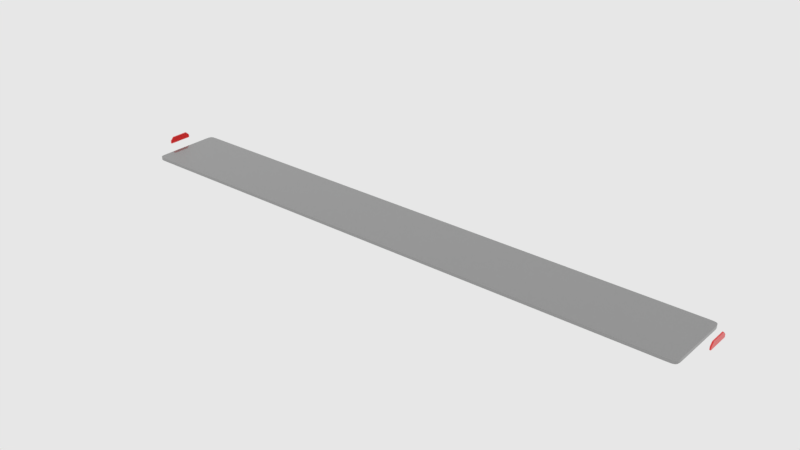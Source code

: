 # Source: f_sm_display.blend  (saved by Blender 2.79.6; exported with 4.5.12 LTS)
import bpy
from mathutils import Matrix  # noqa: F401  (used for matrix-valued properties, if any)

bpy.ops.wm.read_factory_settings(use_empty=True)
scene = bpy.context.scene
scene.name = 'main'

# ---- collections
col_collection_1 = bpy.data.collections.new('Collection 1'); scene.collection.children.link(col_collection_1)

# ---- materials (node trees are filled in below, after node groups)
mat_s_grey = bpy.data.materials.new('s_grey')
mat_s_grey.alpha_threshold = 0.0
mat_s_grey.diffuse_color = (0.281, 0.281, 0.281, 1.0)
mat_s_grey.roughness = 0.5
mat_s_grey.line_color = (0.0, 0.0, 0.0, 1.0)
mat_s_plastic = bpy.data.materials.new('s_Plastic')
mat_s_plastic.alpha_threshold = 0.0
mat_s_plastic.diffuse_color = (0.8, 0.0, 0.0, 1.0)
mat_s_plastic.roughness = 0.5

# ---- node groups
ng_auto_smooth = bpy.data.node_groups.new('Auto Smooth', 'GeometryNodeTree')
_s = ng_auto_smooth.interface.new_socket(name='Geometry', in_out='OUTPUT', socket_type='NodeSocketGeometry')
_s = ng_auto_smooth.interface.new_socket(name='Geometry', in_out='INPUT', socket_type='NodeSocketGeometry')
_s = ng_auto_smooth.interface.new_socket(name='Angle', in_out='INPUT', socket_type='NodeSocketFloat')
_s.subtype = 'ANGLE'
_s.min_value = 0.0
_s.max_value = 3.142
ng_auto_smooth.is_modifier = True
_N = ng_auto_smooth.nodes; _L = ng_auto_smooth.links
n0 = _N.new('NodeGroupOutput'); n0.name = 'Group Output'; n0.location = (480, -100)
n1 = _N.new('NodeGroupInput'); n1.name = 'Group Input'; n1.location = (-420, -300)
n2 = _N.new('NodeGroupInput'); n2.name = 'Group Input.001'; n2.location = (-60, -100)
n3 = _N.new('GeometryNodeSetShadeSmooth'); n3.name = 'Set Shade Smooth'; n3.location = (120, -100)
n3.domain = 'EDGE'
n4 = _N.new('GeometryNodeSetShadeSmooth'); n4.name = 'Set Shade Smooth.001'; n4.location = (300, -100)
n5 = _N.new('GeometryNodeInputMeshEdgeAngle'); n5.name = 'Edge Angle'; n5.location = (-420, -220)
n6 = _N.new('GeometryNodeInputEdgeSmooth'); n6.name = 'Is Edge Smooth'; n6.location = (-60, -160)
n7 = _N.new('GeometryNodeInputShadeSmooth'); n7.name = 'Is Face Smooth'; n7.location = (-240, -340)
n8 = _N.new('FunctionNodeBooleanMath'); n8.name = 'Boolean Math'; n8.location = (-60, -220)
n9 = _N.new('FunctionNodeCompare'); n9.name = 'Compare'; n9.location = (-240, -180)
n9.operation = 'LESS_EQUAL'
_L.new(n5.outputs[0], n9.inputs[0])
_L.new(n4.outputs[0], n0.inputs[0])
_L.new(n1.outputs[1], n9.inputs[1])
_L.new(n9.outputs[0], n8.inputs[0])
_L.new(n7.outputs[0], n8.inputs[1])
_L.new(n2.outputs[0], n3.inputs[0])
_L.new(n6.outputs[0], n3.inputs[1])
_L.new(n3.outputs[0], n4.inputs[0])
_L.new(n8.outputs[0], n3.inputs[2])
n0.is_active_output = True

# ---- material node trees
mat_s_grey.use_nodes = True; mat_s_grey.node_tree.nodes.clear()
_N = mat_s_grey.node_tree.nodes; _L = mat_s_grey.node_tree.links
n0 = _N.new('ShaderNodeBsdfAnisotropic'); n0.name = 'Glossy BSDF.002'; n0.location = (-161, 364)
n0.width = 200
n0.distribution = 'BECKMANN'
n0.inputs[0].default_value = (0.6001, 0.6001, 0.6001, 1.0)
n0.inputs[1].default_value = 0.5477
n1 = _N.new('ShaderNodeBsdfAnisotropic'); n1.name = 'Glossy BSDF.001'; n1.location = (-119, 200)
n1.width = 200
n1.distribution = 'BECKMANN'
n1.inputs[0].default_value = (1.0, 1.0, 1.0, 1.0)
n1.inputs[1].default_value = 0.07071
n2 = _N.new('ShaderNodeMixShader'); n2.name = 'Mix Shader.001'; n2.location = (486, 328)
n2.width = 150
n3 = _N.new('ShaderNodeOutputMaterial'); n3.name = 'Material Output'; n3.location = (732, 313)
n3.width = 120
n4 = _N.new('ShaderNodeLayerWeight'); n4.name = 'Layer Weight'; n4.location = (219, 483)
n4.width = 150
n5 = _N.new('ShaderNodeMixShader'); n5.name = 'Mix Shader'; n5.location = (220, 371)
n5.width = 150
n5.inputs[0].default_value = 0.3
n6 = _N.new('ShaderNodeBsdfAnisotropic'); n6.name = 'Glossy BSDF'; n6.location = (-569, 366)
n6.width = 200
n6.distribution = 'BECKMANN'
n6.inputs[0].default_value = (0.281, 0.281, 0.281, 1.0)
n6.inputs[1].default_value = 0.8367
n7 = _N.new('ShaderNodeMixShader'); n7.name = 'Mix Shader.002'; n7.location = (-133, 499)
n7.width = 150
n7.inputs[0].default_value = 0.4
n8 = _N.new('ShaderNodeBsdfAnisotropic'); n8.name = 'Glossy BSDF.003'; n8.location = (-567, 518)
n8.width = 200
n8.distribution = 'BECKMANN'
n8.inputs[0].default_value = (0.05532, 0.05532, 0.05532, 1.0)
n8.inputs[1].default_value = 0.3162
_L.new(n1.outputs[0], n2.inputs[2])
_L.new(n5.outputs[0], n2.inputs[1])
_L.new(n2.outputs[0], n3.inputs[0])
_L.new(n4.outputs[0], n2.inputs[0])
_L.new(n0.outputs[0], n5.inputs[2])
_L.new(n6.outputs[0], n7.inputs[2])
_L.new(n7.outputs[0], n5.inputs[1])
_L.new(n8.outputs[0], n7.inputs[1])
n3.is_active_output = True
mat_s_plastic.use_nodes = True; mat_s_plastic.node_tree.nodes.clear()
_N = mat_s_plastic.node_tree.nodes; _L = mat_s_plastic.node_tree.links
n0 = _N.new('ShaderNodeOutputMaterial'); n0.name = 'Material Output'; n0.location = (382, 130)
n1 = _N.new('ShaderNodeBsdfPrincipled'); n1.name = 'Principled BSDF'; n1.location = (-156, -216)
n1.distribution = 'GGX'
n1.subsurface_method = 'BURLEY'
n1.inputs[0].default_value = (0.8, 0.0, 0.0, 1.0)
n1.inputs[2].default_value = 0.09091
n1.inputs[3].default_value = 1.45
n1.inputs[13].default_value = 0.7792
n1.inputs[19].default_value = 0.25
n1.inputs[20].default_value = 0.3547
_L.new(n1.outputs[0], n0.inputs[0])
n0.is_active_output = True

# ---- world
world_world = bpy.data.worlds.new('world'); scene.world = world_world
world_world.color = (0.8, 0.8, 0.8)
world_world.use_sun_shadow = False
world_world.sun_shadow_jitter_overblur = 0.0
world_world.cycles.sampling_method = 'MANUAL'
world_world.cycles.homogeneous_volume = True

# ---- meshes
me_plane_1143 = bpy.data.meshes.new('Plane.1143')
me_plane_1143.from_pydata([(-0.8878, -0.2034, 0.0), (0.8878, -0.2034, 0.0), (-0.8878, 0.2034, 0.0), (0.8878, 0.2034, 0.0), (-0.8608, 0.1764, 0.0), (-0.8608, -0.1764, 0.0), (0.8608, -0.1764, 0.0), (0.8608, 0.1764, 0.0), (0.0, 0.0, 0.0)], [], [(5, 4, 2, 0), (6, 5, 0, 1), (7, 6, 1, 3), (4, 7, 3, 2), (5, 6, 8), (6, 7, 8), (7, 4, 8), (4, 5, 8)])
me_plane_1143.use_remesh_preserve_volume = False
me_plane_1143.use_remesh_preserve_attributes = False
me_plane_1143.use_mirror_vertex_groups = False
me_plane_1143.update()
me_plane_1144 = bpy.data.meshes.new('Plane.1144')
me_plane_1144.from_pydata([(-0.7658, -0.1143, 0.02807), (-0.8091, -0.07107, 0.02807), (-0.7718, -0.1142, 0.02807), (-0.7778, -0.1139, 0.02807), (-0.7837, -0.113, 0.02807), (-0.7895, -0.1113, 0.02807), (-0.7949, -0.1086, 0.02807), (-0.7996, -0.1048, 0.02807), (-0.8033, -0.1001, 0.02807), (-0.806, -0.09478, 0.02807), (-0.8077, -0.089, 0.02807), (-0.8086, -0.08308, 0.02807), (-0.809, -0.07709, 0.02807), (0.8091, -0.07107, 0.02807), (0.7658, -0.1143, 0.02807), (0.809, -0.07707, 0.02807), (0.8086, -0.08306, 0.02807), (0.8077, -0.08899, 0.02807), (0.806, -0.09475, 0.02807), (0.8033, -0.1001, 0.02807), (0.7996, -0.1048, 0.02807), (0.7949, -0.1086, 0.02807), (0.7895, -0.1112, 0.02807), (0.7838, -0.113, 0.02807), (0.7778, -0.1139, 0.02807), (0.7718, -0.1142, 0.02807), (-0.7658, 0.1143, 0.02807), (-0.8091, 0.07108, 0.02807), (-0.7718, 0.1142, 0.02807), (-0.7778, 0.1139, 0.02807), (-0.7837, 0.113, 0.02807), (-0.7895, 0.1113, 0.02807), (-0.7949, 0.1086, 0.02807), (-0.7996, 0.1048, 0.02807), (-0.8033, 0.1001, 0.02807), (-0.806, 0.09478, 0.02807), (-0.8077, 0.089, 0.02807), (-0.8086, 0.08308, 0.02807), (-0.809, 0.07709, 0.02807), (0.7658, 0.1143, 0.02807), (0.8091, 0.07108, 0.02807), (0.7718, 0.1142, 0.02807), (0.7778, 0.1139, 0.02807), (0.7837, 0.113, 0.02807), (0.7895, 0.1113, 0.02807), (0.7949, 0.1086, 0.02807), (0.7996, 0.1048, 0.02807), (0.8033, 0.1001, 0.02807), (0.806, 0.09478, 0.02807), (0.8077, 0.089, 0.02807), (0.8086, 0.08308, 0.02807), (0.809, 0.07709, 0.02807), (-0.7656, -0.09429, -0.02807), (-0.7658, -0.1143, -0.008046), (-0.789, -0.07107, -0.02807), (-0.8091, -0.07107, -0.008046), (-0.7711, -0.09423, -0.02807), (-0.7718, -0.1142, -0.008046), (-0.7757, -0.09395, -0.02807), (-0.7778, -0.1139, -0.008046), (-0.7794, -0.09338, -0.02807), (-0.7837, -0.113, -0.008046), (-0.7821, -0.09255, -0.02807), (-0.7895, -0.1113, -0.008046), (-0.7841, -0.0916, -0.02807), (-0.7949, -0.1086, -0.008046), (-0.7853, -0.09059, -0.02807), (-0.7996, -0.1048, -0.008046), (-0.7864, -0.0893, -0.02807), (-0.8033, -0.1001, -0.008046), (-0.7873, -0.0874, -0.02807), (-0.806, -0.09478, -0.008046), (-0.7881, -0.08461, -0.02807), (-0.8077, -0.089, -0.008046), (-0.7887, -0.08092, -0.02807), (-0.8086, -0.08308, -0.008046), (-0.789, -0.07637, -0.02807), (-0.809, -0.07709, -0.008046), (0.789, -0.07087, -0.02807), (0.8091, -0.07107, -0.008046), (0.7658, -0.09429, -0.02807), (0.7658, -0.1143, -0.008046), (0.789, -0.07635, -0.02807), (0.809, -0.07707, -0.008046), (0.7887, -0.08091, -0.02807), (0.8086, -0.08306, -0.008046), (0.7881, -0.0846, -0.02807), (0.8077, -0.08899, -0.008046), (0.7873, -0.08739, -0.02807), (0.806, -0.09475, -0.008046), (0.7864, -0.0893, -0.02807), (0.8033, -0.1001, -0.008046), (0.7853, -0.09057, -0.02807), (0.7996, -0.1048, -0.008046), (0.7841, -0.0916, -0.02807), (0.7949, -0.1086, -0.008046), (0.7822, -0.09255, -0.02807), (0.7895, -0.1112, -0.008046), (0.7794, -0.09338, -0.02807), (0.7838, -0.113, -0.008046), (0.7757, -0.09395, -0.02807), (0.7778, -0.1139, -0.008046), (0.7711, -0.09423, -0.02807), (0.7718, -0.1142, -0.008046), (-0.7658, 0.09429, -0.02807), (-0.7658, 0.1143, -0.008046), (-0.8091, 0.07108, -0.008046), (-0.789, 0.07087, -0.02807), (-0.7711, 0.09423, -0.02807), (-0.7718, 0.1142, -0.008046), (-0.7757, 0.09395, -0.02807), (-0.7778, 0.1139, -0.008046), (-0.7794, 0.09338, -0.02807), (-0.7837, 0.113, -0.008046), (-0.7821, 0.09256, -0.02807), (-0.7895, 0.1113, -0.008046), (-0.7841, 0.0916, -0.02807), (-0.7949, 0.1086, -0.008046), (-0.7853, 0.09059, -0.02807), (-0.7996, 0.1048, -0.008046), (-0.7864, 0.0893, -0.02807), (-0.8033, 0.1001, -0.008046), (-0.7873, 0.0874, -0.02807), (-0.806, 0.09478, -0.008046), (-0.7881, 0.08461, -0.02807), (-0.8077, 0.089, -0.008046), (-0.7887, 0.08092, -0.02807), (-0.8086, 0.08308, -0.008046), (-0.789, 0.07637, -0.02807), (-0.809, 0.07709, -0.008046), (0.7656, 0.09429, -0.02807), (0.7658, 0.1143, -0.008046), (0.789, 0.07108, -0.02807), (0.8091, 0.07108, -0.008046), (0.7711, 0.09423, -0.02807), (0.7718, 0.1142, -0.008046), (0.7757, 0.09395, -0.02807), (0.7778, 0.1139, -0.008046), (0.7794, 0.09338, -0.02807), (0.7837, 0.113, -0.008046), (0.7821, 0.09255, -0.02807), (0.7895, 0.1113, -0.008046), (0.7841, 0.0916, -0.02807), (0.7949, 0.1086, -0.008046), (0.7853, 0.09059, -0.02807), (0.7996, 0.1048, -0.008046), (0.7864, 0.0893, -0.02807), (0.8033, 0.1001, -0.008046), (0.7873, 0.0874, -0.02807), (0.806, 0.09478, -0.008046), (0.7881, 0.08461, -0.02807), (0.8077, 0.089, -0.008046), (0.7887, 0.08092, -0.02807), (0.8086, 0.08308, -0.008046), (0.789, 0.07637, -0.02807), (0.809, 0.07709, -0.008046), (0.8251, 0.08486, 0.004386), (0.8251, 0.08486, 0.01564), (0.8239, 0.09263, 0.004386), (0.8239, 0.09263, 0.01564), (0.8214, 0.1009, 0.004386), (0.8214, 0.1009, 0.01564), (0.8173, 0.1091, 0.004386), (0.8173, 0.1091, 0.01564), (0.8113, 0.1166, 0.004386), (0.8113, 0.1166, 0.01564), (0.8038, 0.1225, 0.004386), (0.8038, 0.1225, 0.01564), (0.7956, 0.1267, 0.004386), (0.7956, 0.1267, 0.01564), (0.7796, 0.1303, 0.01564), (0.7796, 0.1303, 0.004386), (0.7874, 0.1291, 0.004386), (0.7874, 0.1291, 0.01564), (0.8255, 0.07769, 0.01564), (0.8255, 0.07769, 0.004386), (0.8256, 0.07116, 0.004386), (0.8256, 0.07116, 0.01564), (-0.8256, 0.07116, 0.01564), (-0.8256, 0.07116, 0.004386), (-0.7659, 0.1309, 0.01564), (-0.7659, 0.1309, 0.004386), (-0.7874, 0.1291, 0.004386), (-0.7874, 0.1291, 0.01564), (-0.7956, 0.1267, 0.004386), (-0.7956, 0.1267, 0.01564), (-0.8038, 0.1225, 0.004386), (-0.8038, 0.1225, 0.01564), (-0.8113, 0.1166, 0.004386), (-0.8113, 0.1166, 0.01564), (-0.8173, 0.1091, 0.004386), (-0.8173, 0.1091, 0.01564), (-0.8214, 0.1009, 0.004386), (-0.8214, 0.1009, 0.01564), (-0.8239, 0.09263, 0.004386), (-0.8239, 0.09263, 0.01564), (-0.8255, 0.07769, 0.01564), (-0.8255, 0.07769, 0.004386), (-0.8251, 0.08486, 0.004386), (-0.8251, 0.08486, 0.01564), (0.7659, 0.1309, 0.01564), (0.7659, 0.1309, 0.004386), (0.7724, 0.1308, 0.004386), (0.7724, 0.1308, 0.01564), (-0.7796, 0.1303, 0.01564), (-0.7796, 0.1303, 0.004386), (-0.7724, 0.1308, 0.004386), (-0.7724, 0.1308, 0.01564), (0.7658, -0.1143, 0.01564), (0.7658, -0.1143, 0.004386), (-0.7658, -0.1143, 0.004386), (-0.7658, -0.1143, 0.01564), (-0.7718, -0.1142, 0.01564), (-0.7718, -0.1142, 0.004386), (-0.809, -0.07709, 0.004386), (-0.809, -0.07709, 0.01564), (-0.8091, -0.07107, 0.01564), (-0.8091, -0.07107, 0.004386), (-0.8091, 0.07108, 0.004386), (-0.8091, 0.07108, 0.01564), (-0.7778, -0.1139, 0.004386), (-0.7778, -0.1139, 0.01564), (-0.7837, -0.113, 0.01564), (-0.7837, -0.113, 0.004386), (-0.7895, -0.1113, 0.01564), (-0.7895, -0.1113, 0.004386), (-0.7949, -0.1086, 0.01564), (-0.7949, -0.1086, 0.004386), (-0.7996, -0.1048, 0.01564), (-0.7996, -0.1048, 0.004386), (-0.8033, -0.1001, 0.01564), (-0.8033, -0.1001, 0.004386), (-0.806, -0.09478, 0.01564), (-0.806, -0.09478, 0.004386), (-0.8077, -0.089, 0.01564), (-0.8077, -0.089, 0.004386), (-0.8086, -0.08308, 0.01564), (-0.8086, -0.08308, 0.004386), (0.8091, 0.07108, 0.01564), (0.8091, 0.07108, 0.004386), (0.8091, -0.07107, 0.004386), (0.8091, -0.07107, 0.01564), (0.809, -0.07707, 0.01564), (0.809, -0.07707, 0.004386), (0.7718, -0.1142, 0.004386), (0.7718, -0.1142, 0.01564), (0.8086, -0.08306, 0.004386), (0.8086, -0.08306, 0.01564), (0.8077, -0.08899, 0.01564), (0.8077, -0.08899, 0.004386), (0.806, -0.09475, 0.01564), (0.806, -0.09475, 0.004386), (0.8033, -0.1001, 0.01564), (0.8033, -0.1001, 0.004386), (0.7996, -0.1048, 0.01564), (0.7996, -0.1048, 0.004386), (0.7949, -0.1086, 0.01564), (0.7949, -0.1086, 0.004386), (0.7895, -0.1112, 0.01564), (0.7895, -0.1112, 0.004386), (0.7838, -0.113, 0.01564), (0.7838, -0.113, 0.004386), (0.7778, -0.1139, 0.01564), (0.7778, -0.1139, 0.004386), (-0.7718, 0.1142, 0.01564), (-0.7718, 0.1142, 0.004386), (-0.7658, 0.1143, 0.004386), (-0.7658, 0.1143, 0.01564), (0.7658, 0.1143, 0.004386), (0.7658, 0.1143, 0.01564), (-0.809, 0.07709, 0.004386), (-0.809, 0.07709, 0.01564), (-0.7778, 0.1139, 0.004386), (-0.7778, 0.1139, 0.01564), (-0.7837, 0.113, 0.01564), (-0.7837, 0.113, 0.004386), (-0.7895, 0.1113, 0.01564), (-0.7895, 0.1113, 0.004386), (-0.7949, 0.1086, 0.01564), (-0.7949, 0.1086, 0.004386), (-0.7996, 0.1048, 0.01564), (-0.7996, 0.1048, 0.004386), (-0.8033, 0.1001, 0.01564), (-0.8033, 0.1001, 0.004386), (-0.806, 0.09478, 0.01564), (-0.806, 0.09478, 0.004386), (-0.8077, 0.089, 0.01564), (-0.8077, 0.089, 0.004386), (-0.8086, 0.08308, 0.01564), (-0.8086, 0.08308, 0.004386), (0.7718, 0.1142, 0.01564), (0.7718, 0.1142, 0.004386), (0.809, 0.07709, 0.004386), (0.809, 0.07709, 0.01564), (0.7778, 0.1139, 0.004386), (0.7778, 0.1139, 0.01564), (0.7837, 0.113, 0.01564), (0.7837, 0.113, 0.004386), (0.7895, 0.1113, 0.01564), (0.7895, 0.1113, 0.004386), (0.7949, 0.1086, 0.01564), (0.7949, 0.1086, 0.004386), (0.7996, 0.1048, 0.01564), (0.7996, 0.1048, 0.004386), (0.8033, 0.1001, 0.01564), (0.8033, 0.1001, 0.004386), (0.806, 0.09478, 0.01564), (0.806, 0.09478, 0.004386), (0.8077, 0.089, 0.01564), (0.8077, 0.089, 0.004386), (0.8086, 0.08308, 0.01564), (0.8086, 0.08308, 0.004386), (0.8255, -0.07766, 0.01564), (0.8255, -0.07766, 0.004386), (0.8256, -0.07116, 0.004386), (0.8256, -0.07116, 0.01564), (0.7659, -0.1309, 0.01564), (0.7659, -0.1309, 0.004386), (0.7724, -0.1308, 0.004386), (0.7724, -0.1308, 0.01564), (0.8239, -0.09261, 0.01564), (0.8239, -0.09261, 0.004386), (0.8251, -0.08484, 0.004386), (0.8251, -0.08484, 0.01564), (0.8214, -0.1008, 0.01564), (0.8214, -0.1008, 0.004386), (0.8173, -0.109, 0.01564), (0.8173, -0.109, 0.004386), (0.8113, -0.1165, 0.01564), (0.8113, -0.1165, 0.004386), (0.8038, -0.1225, 0.01564), (0.8038, -0.1225, 0.004386), (0.7956, -0.1266, 0.01564), (0.7956, -0.1266, 0.004386), (0.7874, -0.1291, 0.01564), (0.7874, -0.1291, 0.004386), (0.7796, -0.1303, 0.01564), (0.7796, -0.1303, 0.004386), (-0.7724, -0.1308, 0.01564), (-0.7724, -0.1308, 0.004386), (-0.7659, -0.1309, 0.004386), (-0.7659, -0.1309, 0.01564), (-0.8256, -0.07116, 0.01564), (-0.8256, -0.07116, 0.004386), (-0.8255, -0.07769, 0.004386), (-0.8255, -0.07769, 0.01564), (-0.7874, -0.1291, 0.01564), (-0.7874, -0.1291, 0.004386), (-0.7796, -0.1303, 0.004386), (-0.7796, -0.1303, 0.01564), (-0.7956, -0.1267, 0.01564), (-0.7956, -0.1267, 0.004386), (-0.8038, -0.1225, 0.01564), (-0.8038, -0.1225, 0.004386), (-0.8113, -0.1166, 0.01564), (-0.8113, -0.1166, 0.004386), (-0.8173, -0.1091, 0.01564), (-0.8173, -0.1091, 0.004386), (-0.8214, -0.1009, 0.01564), (-0.8214, -0.1009, 0.004386), (-0.8239, -0.09263, 0.01564), (-0.8239, -0.09263, 0.004386), (-0.8251, -0.08486, 0.01564), (-0.8251, -0.08486, 0.004386), (0.7723, 0.1264, 0.004386), (0.7659, 0.1265, 0.004386), (0.8082, 0.1135, 0.004386), (0.7723, -0.1264, 0.004386), (0.7791, -0.126, 0.004386), (0.8014, 0.1189, 0.004386), (-0.7723, 0.1264, 0.004386), (-0.7791, 0.126, 0.004386), (-0.7659, -0.1265, 0.004386), (0.7659, -0.1265, 0.004386), (0.7864, -0.1249, 0.004386), (0.794, 0.1226, 0.004386), (-0.7791, -0.126, 0.004386), (-0.7723, -0.1264, 0.004386), (0.794, -0.1226, 0.004386), (-0.8213, 0.07114, 0.004386), (-0.8213, -0.07114, 0.004386), (0.7864, 0.1249, 0.004386), (0.7791, 0.126, 0.004386), (0.8213, -0.07114, 0.004386), (0.8015, -0.1188, 0.004386), (-0.8212, -0.07753, 0.004386), (0.8213, 0.07114, 0.004386), (0.8212, 0.07753, 0.004386), (0.8082, -0.1134, 0.004386), (0.8136, -0.1067, 0.004386), (-0.8208, -0.08439, 0.004386), (-0.8196, -0.09168, 0.004386), (-0.7659, 0.1265, 0.004386), (0.8136, 0.1067, 0.004386), (0.8212, -0.0775, 0.004386), (0.8208, -0.08437, 0.004386), (-0.8212, 0.07753, 0.004386), (-0.8208, 0.08439, 0.004386), (0.8173, 0.09925, 0.004386), (-0.8196, 0.09168, 0.004386), (0.8196, 0.09168, 0.004386), (-0.8173, 0.09925, 0.004386), (0.8208, 0.08439, 0.004386), (-0.8136, 0.1067, 0.004386), (-0.7864, -0.1249, 0.004386), (-0.8082, 0.1135, 0.004386), (-0.794, -0.1226, 0.004386), (-0.8014, 0.1189, 0.004386), (-0.8014, -0.1189, 0.004386), (-0.794, 0.1226, 0.004386), (-0.8082, -0.1135, 0.004386), (-0.7864, 0.1249, 0.004386), (0.8196, -0.09166, 0.004386), (-0.8136, -0.1067, 0.004386), (-0.8173, -0.09925, 0.004386), (0.8174, -0.09922, 0.004386), (0.8256, -0.07116, -0.01354), (0.8256, 0.07116, -0.01354), (-0.8239, -0.09263, -0.01354), (-0.8214, -0.1009, -0.01354), (-0.8173, -0.1091, -0.01354), (-0.8113, -0.1166, -0.01354), (-0.8038, -0.1225, -0.01354), (-0.7956, -0.1267, -0.01354), (-0.7874, -0.1291, -0.01354), (-0.7724, -0.1308, -0.01354), (-0.7659, -0.1309, -0.01354), (0.8251, -0.08484, -0.01354), (0.8255, -0.07766, -0.01354), (-0.7659, 0.1309, -0.01354), (-0.7724, 0.1308, -0.01354), (0.7796, -0.1303, -0.01354), (0.7874, -0.1291, -0.01354), (0.7956, -0.1266, -0.01354), (0.8038, -0.1225, -0.01354), (0.8113, -0.1165, -0.01354), (0.8173, -0.109, -0.01354), (0.8214, -0.1008, -0.01354), (0.8239, -0.09261, -0.01354), (0.7796, 0.1303, -0.01354), (0.7724, 0.1308, -0.01354), (0.8255, 0.07769, -0.01354), (0.8251, 0.08486, -0.01354), (-0.7796, 0.1303, -0.01354), (-0.7874, 0.1291, -0.01354), (-0.7956, 0.1267, -0.01354), (-0.8038, 0.1225, -0.01354), (-0.8113, 0.1166, -0.01354), (-0.8173, 0.1091, -0.01354), (-0.8214, 0.1009, -0.01354), (-0.8239, 0.09263, -0.01354), (-0.8251, 0.08486, -0.01354), (0.7659, -0.1309, -0.01354), (-0.8256, 0.07116, -0.01354), (-0.8256, -0.07116, -0.01354), (-0.8251, -0.08486, -0.01354), (-0.7796, -0.1303, -0.01354), (0.8239, 0.09263, -0.01354), (0.8214, 0.1009, -0.01354), (0.8173, 0.1091, -0.01354), (0.8113, 0.1166, -0.01354), (0.8038, 0.1225, -0.01354), (0.7956, 0.1267, -0.01354), (0.7874, 0.1291, -0.01354), (-0.8255, 0.07769, -0.01354), (0.7659, 0.1309, -0.01354), (0.7724, -0.1308, -0.01354), (-0.8255, -0.07769, -0.01354), (0.7659, 0.1265, -0.01354), (-0.7791, 0.126, -0.01354), (0.7659, -0.1265, -0.01354), (-0.7723, -0.1264, -0.01354), (-0.8213, -0.07114, -0.01354), (0.7791, 0.126, -0.01354), (0.8212, 0.07753, -0.01354), (0.8136, -0.1067, -0.01354), (-0.8196, -0.09168, -0.01354), (0.8212, -0.0775, -0.01354), (-0.8212, 0.07753, -0.01354), (0.7723, 0.1264, -0.01354), (0.8082, 0.1135, -0.01354), (0.7723, -0.1264, -0.01354), (0.7791, -0.126, -0.01354), (0.8014, 0.1189, -0.01354), (-0.7723, 0.1264, -0.01354), (-0.7659, -0.1265, -0.01354), (0.7864, -0.1249, -0.01354), (0.794, 0.1226, -0.01354), (-0.7791, -0.126, -0.01354), (0.794, -0.1226, -0.01354), (-0.8213, 0.07114, -0.01354), (0.7864, 0.1249, -0.01354), (0.8213, -0.07114, -0.01354), (0.8015, -0.1188, -0.01354), (-0.8212, -0.07753, -0.01354), (0.8213, 0.07114, -0.01354), (0.8082, -0.1134, -0.01354), (-0.8208, -0.08439, -0.01354), (-0.7659, 0.1265, -0.01354), (0.8136, 0.1067, -0.01354), (0.8208, -0.08437, -0.01354), (-0.8208, 0.08439, -0.01354), (0.8173, 0.09925, -0.01354), (-0.8196, 0.09168, -0.01354), (0.8196, 0.09168, -0.01354), (-0.8173, 0.09925, -0.01354), (0.8208, 0.08439, -0.01354), (-0.8136, 0.1067, -0.01354), (-0.7864, -0.1249, -0.01354), (-0.8082, 0.1135, -0.01354), (-0.794, -0.1226, -0.01354), (-0.8014, 0.1189, -0.01354), (-0.8014, -0.1189, -0.01354), (-0.794, 0.1226, -0.01354), (-0.8082, -0.1135, -0.01354), (-0.7864, 0.1249, -0.01354), (0.8196, -0.09166, -0.01354), (-0.8136, -0.1067, -0.01354), (-0.8173, -0.09925, -0.01354), (0.8174, -0.09922, -0.01354)], [], [(1, 12, 11, 10, 9, 8, 7, 6, 5, 4, 3, 2, 0, 14, 25, 24, 23, 22, 21, 20, 19, 18, 17, 16, 15, 13, 40, 51, 50, 49, 48, 47, 46, 45, 44, 43, 42, 41, 39, 26, 28, 29, 30, 31, 32, 33, 34, 35, 36, 37, 38, 27), (0, 2, 212, 211), (12, 1, 216, 215), (27, 38, 271, 219), (13, 15, 242, 241), (214, 217, 55, 77), (40, 13, 241, 238), (10, 11, 236, 234), (9, 10, 234, 232), (8, 9, 232, 230), (7, 8, 230, 228), (6, 7, 228, 226), (5, 6, 226, 224), (4, 5, 224, 222), (11, 12, 215, 236), (2, 3, 221, 212), (263, 244, 103, 101), (26, 39, 269, 267), (24, 25, 245, 262), (28, 26, 267, 264), (23, 24, 262, 260), (22, 23, 260, 258), (21, 22, 258, 256), (20, 21, 256, 254), (19, 20, 254, 252), (18, 19, 252, 250), (17, 18, 250, 248), (25, 14, 208, 245), (15, 16, 247, 242), (311, 292, 155, 153), (50, 51, 293, 310), (206, 205, 204, 207), (49, 50, 310, 308), (48, 49, 308, 306), (47, 48, 306, 304), (46, 47, 304, 302), (45, 46, 302, 300), (44, 45, 300, 298), (43, 44, 298, 296), (51, 40, 238, 293), (3, 4, 222, 221), (39, 41, 290, 269), (30, 29, 273, 274), (31, 30, 274, 276), (32, 31, 276, 278), (33, 32, 278, 280), (34, 33, 280, 282), (35, 34, 282, 284), (36, 35, 284, 286), (37, 36, 286, 288), (275, 272, 111, 113), (38, 37, 288, 271), (29, 28, 264, 273), (107, 54, 55, 106), (54, 76, 77, 55), (76, 74, 75, 77), (74, 72, 73, 75), (72, 70, 71, 73), (70, 68, 69, 71), (68, 66, 67, 69), (66, 64, 65, 67), (64, 62, 63, 65), (62, 60, 61, 63), (60, 58, 59, 61), (58, 56, 57, 59), (56, 52, 53, 57), (52, 80, 81, 53), (80, 102, 103, 81), (102, 100, 101, 103), (100, 98, 99, 101), (98, 96, 97, 99), (96, 94, 95, 97), (94, 92, 93, 95), (92, 90, 91, 93), (90, 88, 89, 91), (88, 86, 87, 89), (86, 84, 85, 87), (84, 82, 83, 85), (82, 78, 79, 83), (78, 132, 133, 79), (132, 154, 155, 133), (154, 152, 153, 155), (152, 150, 151, 153), (150, 148, 149, 151), (148, 146, 147, 149), (146, 144, 145, 147), (144, 142, 143, 145), (142, 140, 141, 143), (140, 138, 139, 141), (138, 136, 137, 139), (136, 134, 135, 137), (134, 130, 131, 135), (130, 104, 105, 131), (104, 108, 109, 105), (108, 110, 111, 109), (110, 112, 113, 111), (112, 114, 115, 113), (114, 116, 117, 115), (116, 118, 119, 117), (118, 120, 121, 119), (120, 122, 123, 121), (122, 124, 125, 123), (124, 126, 127, 125), (126, 128, 129, 127), (128, 107, 106, 129), (54, 107, 128, 126, 124, 122, 120, 118, 116, 114, 112, 110, 108, 104, 130, 134, 136, 138, 140, 142, 144, 146, 148, 150, 152, 154, 132, 78, 82, 84, 86, 88, 90, 92, 94, 96, 98, 100, 102, 80, 52, 56, 58, 60, 62, 64, 66, 68, 70, 72, 74, 76), (265, 266, 105, 109), (268, 291, 135, 131), (270, 289, 127, 129), (41, 42, 295, 290), (289, 287, 125, 127), (287, 285, 123, 125), (285, 283, 121, 123), (283, 281, 119, 121), (281, 279, 117, 119), (279, 277, 115, 117), (277, 275, 113, 115), (266, 268, 131, 105), (218, 270, 129, 106), (239, 240, 79, 133), (294, 297, 139, 137), (297, 299, 141, 139), (299, 301, 143, 141), (301, 303, 145, 143), (303, 305, 147, 145), (305, 307, 149, 147), (307, 309, 151, 149), (309, 311, 153, 151), (42, 43, 296, 295), (291, 294, 137, 135), (240, 243, 83, 79), (209, 210, 53, 81), (246, 249, 87, 85), (249, 251, 89, 87), (251, 253, 91, 89), (253, 255, 93, 91), (255, 257, 95, 93), (257, 259, 97, 95), (259, 261, 99, 97), (261, 263, 101, 99), (16, 17, 248, 247), (272, 265, 109, 111), (243, 246, 85, 83), (210, 213, 57, 53), (237, 214, 77, 75), (220, 223, 61, 59), (223, 225, 63, 61), (225, 227, 65, 63), (227, 229, 67, 65), (229, 231, 69, 67), (231, 233, 71, 69), (233, 235, 73, 71), (235, 237, 75, 73), (1, 27, 219, 216), (292, 239, 133, 155), (217, 218, 106, 55), (213, 220, 59, 57), (244, 209, 81, 103), (411, 409, 513, 515), (211, 212, 338, 341), (206, 181, 429, 430), (304, 306, 161, 163), (337, 318, 466, 431), (271, 288, 199, 196), (412, 395, 500, 516), (242, 247, 323, 312), (313, 322, 427, 428), (302, 304, 163, 165), (413, 410, 514, 517), (340, 339, 425, 426), (264, 267, 180, 207), (269, 290, 203, 200), (371, 411, 515, 469), (300, 302, 165, 167), (262, 245, 319, 336), (365, 392, 498, 468), (348, 347, 424, 456), (414, 413, 517, 518), (260, 262, 336, 334), (273, 264, 207, 204), (298, 300, 167, 169), (347, 351, 423, 424), (415, 412, 516, 519), (171, 172, 463, 439), (208, 211, 341, 316), (258, 260, 334, 332), (351, 353, 422, 423), (296, 298, 169, 173), (396, 379, 490, 478), (212, 221, 349, 338), (353, 355, 421, 422), (391, 414, 518, 476), (256, 258, 332, 330), (216, 219, 178, 342), (295, 296, 173, 170), (355, 357, 420, 421), (389, 415, 519, 475), (238, 241, 315, 177), (400, 398, 502, 504), (254, 256, 330, 328), (357, 359, 419, 420), (399, 397, 501, 503), (236, 215, 345, 362), (293, 238, 177, 174), (359, 361, 418, 419), (252, 254, 328, 326), (234, 236, 362, 360), (361, 363, 455, 418), (377, 372, 485, 471), (398, 393, 499, 502), (14, 0, 211, 208), (202, 201, 200, 203), (198, 197, 196, 199), (194, 198, 199, 195), (192, 194, 195, 193), (190, 192, 193, 191), (188, 190, 191, 189), (186, 188, 189, 187), (184, 186, 187, 185), (182, 184, 185, 183), (205, 182, 183, 204), (201, 181, 180, 200), (197, 179, 178, 196), (176, 175, 174, 177), (172, 171, 170, 173), (168, 172, 173, 169), (166, 168, 169, 167), (164, 166, 167, 165), (162, 164, 165, 163), (160, 162, 163, 161), (158, 160, 161, 159), (156, 158, 159, 157), (175, 156, 157, 174), (171, 202, 203, 170), (313, 314, 315, 312), (317, 318, 319, 316), (321, 322, 323, 320), (325, 321, 320, 324), (327, 325, 324, 326), (329, 327, 326, 328), (331, 329, 328, 330), (333, 331, 330, 332), (335, 333, 332, 334), (337, 335, 334, 336), (318, 337, 336, 319), (181, 206, 207, 180), (322, 313, 312, 323), (339, 340, 341, 338), (343, 344, 345, 342), (347, 348, 349, 346), (351, 347, 346, 350), (353, 351, 350, 352), (355, 353, 352, 354), (357, 355, 354, 356), (359, 357, 356, 358), (361, 359, 358, 360), (363, 361, 360, 362), (344, 363, 362, 345), (314, 176, 177, 315), (179, 343, 342, 178), (348, 339, 338, 349), (340, 317, 316, 341), (288, 286, 195, 199), (306, 308, 159, 161), (176, 314, 416, 417), (343, 179, 453, 454), (397, 396, 478, 501), (286, 284, 193, 195), (215, 216, 342, 345), (308, 310, 157, 159), (158, 156, 442, 457), (339, 348, 456, 425), (395, 394, 477, 500), (310, 293, 174, 157), (284, 282, 191, 193), (317, 340, 426, 452), (221, 222, 346, 349), (290, 295, 170, 203), (363, 344, 467, 455), (282, 280, 189, 191), (393, 366, 480, 499), (205, 206, 430, 443), (222, 224, 350, 346), (392, 370, 484, 498), (241, 242, 312, 315), (280, 278, 187, 189), (364, 365, 468, 479), (224, 226, 352, 350), (197, 198, 451, 464), (366, 369, 483, 480), (278, 276, 185, 187), (367, 368, 482, 481), (245, 208, 316, 319), (226, 228, 354, 352), (198, 194, 450, 451), (368, 374, 486, 482), (276, 274, 183, 185), (194, 192, 449, 450), (344, 343, 454, 467), (228, 230, 356, 354), (247, 248, 320, 323), (274, 273, 204, 183), (369, 375, 487, 483), (192, 190, 448, 449), (370, 371, 469, 484), (230, 232, 358, 356), (248, 250, 324, 320), (267, 269, 200, 180), (190, 188, 447, 448), (372, 373, 470, 485), (188, 186, 446, 447), (232, 234, 360, 358), (250, 252, 326, 324), (219, 271, 196, 178), (253, 251, 415, 389), (235, 233, 414, 391), (270, 218, 379, 396), (251, 249, 412, 415), (233, 231, 413, 414), (268, 266, 392, 365), (272, 275, 411, 371), (231, 229, 410, 413), (249, 246, 395, 412), (275, 277, 409, 411), (229, 227, 408, 410), (277, 279, 407, 409), (209, 244, 367, 373), (227, 225, 406, 408), (279, 281, 405, 407), (243, 240, 383, 394), (225, 223, 404, 406), (281, 283, 403, 405), (294, 291, 364, 382), (223, 220, 376, 404), (283, 285, 401, 403), (292, 311, 402, 387), (311, 309, 400, 402), (285, 287, 399, 401), (217, 214, 385, 380), (237, 235, 391, 390), (255, 253, 389, 388), (239, 292, 387, 386), (214, 237, 390, 385), (257, 255, 388, 384), (240, 239, 386, 383), (297, 294, 382, 381), (218, 217, 380, 379), (259, 257, 384, 378), (220, 213, 377, 376), (299, 297, 381, 375), (261, 259, 378, 374), (210, 209, 373, 372), (265, 272, 371, 370), (301, 299, 375, 369), (263, 261, 374, 368), (244, 263, 368, 367), (303, 301, 369, 366), (291, 268, 365, 364), (266, 265, 370, 392), (305, 303, 366, 393), (246, 243, 394, 395), (289, 270, 396, 397), (307, 305, 393, 398), (213, 210, 372, 377), (287, 289, 397, 399), (309, 307, 398, 400), (504, 502, 458, 457), (503, 501, 451, 450), (471, 485, 426, 425), (502, 499, 459, 458), (501, 478, 464, 451), (500, 477, 428, 427), (499, 480, 460, 459), (498, 484, 430, 429), (479, 468, 465, 440), (480, 483, 461, 460), (481, 482, 431, 466), (482, 486, 432, 431), (483, 487, 462, 461), (484, 469, 443, 430), (485, 470, 452, 426), (486, 489, 433, 432), (487, 491, 463, 462), (488, 471, 425, 456), (489, 493, 434, 433), (490, 472, 454, 453), (491, 473, 439, 463), (492, 495, 417, 416), (493, 496, 435, 434), (494, 497, 455, 467), (495, 474, 441, 417), (496, 475, 436, 435), (497, 476, 418, 455), (472, 494, 467, 454), (505, 503, 450, 449), (506, 504, 457, 442), (474, 506, 442, 441), (507, 505, 449, 448), (508, 488, 456, 424), (473, 479, 440, 439), (509, 507, 448, 447), (510, 508, 424, 423), (477, 492, 416, 428), (511, 509, 447, 446), (512, 510, 423, 422), (470, 481, 466, 452), (513, 511, 446, 445), (514, 512, 422, 421), (515, 513, 445, 444), (516, 500, 427, 438), (517, 514, 421, 420), (469, 515, 444, 443), (468, 498, 429, 465), (518, 517, 420, 419), (519, 516, 438, 437), (478, 490, 453, 464), (476, 518, 419, 418), (475, 519, 437, 436), (335, 337, 431, 432), (410, 408, 512, 514), (333, 335, 432, 433), (409, 407, 511, 513), (331, 333, 433, 434), (373, 367, 481, 470), (329, 331, 434, 435), (408, 406, 510, 512), (327, 329, 435, 436), (407, 405, 509, 511), (325, 327, 436, 437), (394, 383, 492, 477), (201, 202, 440, 465), (321, 325, 437, 438), (406, 404, 508, 510), (405, 403, 507, 509), (322, 321, 438, 427), (382, 364, 479, 473), (404, 376, 488, 508), (314, 313, 428, 416), (403, 401, 505, 507), (202, 171, 439, 440), (387, 402, 506, 474), (156, 175, 441, 442), (402, 400, 504, 506), (401, 399, 503, 505), (160, 158, 457, 458), (380, 385, 494, 472), (162, 160, 458, 459), (390, 391, 476, 497), (164, 162, 459, 460), (388, 389, 475, 496), (318, 317, 452, 466), (166, 164, 460, 461), (386, 387, 474, 495), (168, 166, 461, 462), (385, 390, 497, 494), (172, 168, 462, 463), (384, 388, 496, 493), (383, 386, 495, 492), (381, 382, 473, 491), (175, 176, 417, 441), (379, 380, 472, 490), (179, 197, 464, 453), (378, 384, 493, 489), (181, 201, 465, 429), (182, 205, 443, 444), (376, 377, 471, 488), (184, 182, 444, 445), (375, 381, 491, 487), (186, 184, 445, 446), (374, 378, 489, 486)])
me_plane_1144.polygons.foreach_set('use_smooth', [True] * 470)
_k = set([(0, 2), (0, 14), (1, 12), (1, 27), (2, 3), (3, 4), (4, 5), (5, 6), (6, 7), (7, 8), (8, 9), (9, 10), (10, 11), (11, 12), (13, 15), (13, 40), (14, 25), (15, 16), (16, 17), (17, 18), (18, 19), (19, 20), (20, 21), (21, 22), (22, 23), (23, 24), (24, 25), (26, 28), (26, 39), (27, 38), (28, 29), (29, 30), (30, 31), (31, 32), (32, 33), (33, 34), (34, 35), (35, 36), (36, 37), (37, 38), (39, 41), (40, 51), (41, 42), (42, 43), (43, 44), (44, 45), (45, 46), (46, 47), (47, 48), (48, 49), (49, 50), (50, 51), (52, 56), (52, 80), (53, 57), (53, 81), (54, 76), (54, 107), (55, 77), (55, 106), (56, 58), (57, 59), (58, 60), (59, 61), (60, 62), (61, 63), (62, 64), (63, 65), (64, 66), (65, 67), (66, 68), (67, 69), (68, 70), (69, 71), (70, 72), (71, 73), (72, 74), (73, 75), (74, 76), (75, 77), (78, 82), (78, 132), (79, 83), (79, 133), (80, 102), (81, 103), (82, 84), (83, 85), (84, 86), (85, 87), (86, 88), (87, 89), (88, 90), (89, 91), (90, 92), (91, 93), (92, 94), (93, 95), (94, 96), (95, 97), (96, 98), (97, 99), (98, 100), (99, 101), (100, 102), (101, 103), (104, 108), (104, 130), (105, 109), (105, 131), (106, 129), (107, 128), (108, 110), (109, 111), (110, 112), (111, 113), (112, 114), (113, 115), (114, 116), (115, 117), (116, 118), (117, 119), (118, 120), (119, 121), (120, 122), (121, 123), (122, 124), (123, 125), (124, 126), (125, 127), (126, 128), (127, 129), (130, 134), (131, 135), (132, 154), (133, 155), (134, 136), (135, 137), (136, 138), (137, 139), (138, 140), (139, 141), (140, 142), (141, 143), (142, 144), (143, 145), (144, 146), (145, 147), (146, 148), (147, 149), (148, 150), (149, 151), (150, 152), (151, 153), (152, 154), (153, 155)])
me_plane_1144.attributes.new('sharp_edge', 'BOOLEAN', 'EDGE').data.foreach_set('value', [ (min(e.vertices), max(e.vertices)) in _k for e in me_plane_1144.edges])
_k = {(1, 27): 1.0, (1, 12): 1.0, (11, 12): 1.0, (10, 11): 1.0, (9, 10): 1.0, (8, 9): 1.0, (7, 8): 1.0, (6, 7): 1.0, (5, 6): 1.0, (4, 5): 1.0, (3, 4): 1.0, (2, 3): 1.0, (0, 2): 1.0, (0, 14): 1.0, (14, 25): 1.0, (24, 25): 1.0, (23, 24): 1.0, (22, 23): 1.0, (21, 22): 1.0, (20, 21): 1.0, (19, 20): 1.0, (18, 19): 1.0, (17, 18): 1.0, (16, 17): 1.0, (15, 16): 1.0, (13, 15): 1.0, (13, 40): 1.0, (40, 51): 1.0, (50, 51): 1.0, (49, 50): 1.0, (48, 49): 1.0, (47, 48): 1.0, (46, 47): 1.0, (45, 46): 1.0, (44, 45): 1.0, (43, 44): 1.0, (42, 43): 1.0, (41, 42): 1.0, (39, 41): 1.0, (26, 39): 1.0, (26, 28): 1.0, (28, 29): 1.0, (29, 30): 1.0, (30, 31): 1.0, (31, 32): 1.0, (32, 33): 1.0, (33, 34): 1.0, (34, 35): 1.0, (35, 36): 1.0, (36, 37): 1.0, (37, 38): 1.0, (27, 38): 1.0, (54, 107): 1.0, (55, 106): 1.0, (54, 76): 1.0, (55, 77): 1.0, (74, 76): 1.0, (75, 77): 1.0, (72, 74): 1.0, (73, 75): 1.0, (70, 72): 1.0, (71, 73): 1.0, (68, 70): 1.0, (69, 71): 1.0, (66, 68): 1.0, (67, 69): 1.0, (64, 66): 1.0, (65, 67): 1.0, (62, 64): 1.0, (63, 65): 1.0, (60, 62): 1.0, (61, 63): 1.0, (58, 60): 1.0, (59, 61): 1.0, (56, 58): 1.0, (57, 59): 1.0, (52, 56): 1.0, (53, 57): 1.0, (52, 80): 1.0, (53, 81): 1.0, (80, 102): 1.0, (81, 103): 1.0, (100, 102): 1.0, (101, 103): 1.0, (98, 100): 1.0, (99, 101): 1.0, (96, 98): 1.0, (97, 99): 1.0, (94, 96): 1.0, (95, 97): 1.0, (92, 94): 1.0, (93, 95): 1.0, (90, 92): 1.0, (91, 93): 1.0, (88, 90): 1.0, (89, 91): 1.0, (86, 88): 1.0, (87, 89): 1.0, (84, 86): 1.0, (85, 87): 1.0, (82, 84): 1.0, (83, 85): 1.0, (78, 82): 1.0, (79, 83): 1.0, (78, 132): 1.0, (79, 133): 1.0, (132, 154): 1.0, (133, 155): 1.0, (152, 154): 1.0, (153, 155): 1.0, (150, 152): 1.0, (151, 153): 1.0, (148, 150): 1.0, (149, 151): 1.0, (146, 148): 1.0, (147, 149): 1.0, (144, 146): 1.0, (145, 147): 1.0, (142, 144): 1.0, (143, 145): 1.0, (140, 142): 1.0, (141, 143): 1.0, (138, 140): 1.0, (139, 141): 1.0, (136, 138): 1.0, (137, 139): 1.0, (134, 136): 1.0, (135, 137): 1.0, (130, 134): 1.0, (131, 135): 1.0, (104, 130): 1.0, (105, 131): 1.0, (104, 108): 1.0, (105, 109): 1.0, (108, 110): 1.0, (109, 111): 1.0, (110, 112): 1.0, (111, 113): 1.0, (112, 114): 1.0, (113, 115): 1.0, (114, 116): 1.0, (115, 117): 1.0, (116, 118): 1.0, (117, 119): 1.0, (118, 120): 1.0, (119, 121): 1.0, (120, 122): 1.0, (121, 123): 1.0, (122, 124): 1.0, (123, 125): 1.0, (124, 126): 1.0, (125, 127): 1.0, (126, 128): 1.0, (127, 129): 1.0, (107, 128): 1.0, (106, 129): 1.0}
me_plane_1144.attributes.new('crease_edge', 'FLOAT', 'EDGE').data.foreach_set('value', [_k.get((min(e.vertices), max(e.vertices)), 0.0) for e in me_plane_1144.edges])
me_plane_1144.use_remesh_preserve_volume = False
me_plane_1144.use_remesh_preserve_attributes = False
me_plane_1144.use_mirror_vertex_groups = False
me_plane_1144.update()
me_plane_1145 = bpy.data.meshes.new('Plane.1145')
me_plane_1145.from_pydata([(-0.7656, -0.09429, -0.02807), (-0.789, -0.07107, -0.02807), (-0.7711, -0.09423, -0.02807), (-0.7757, -0.09395, -0.02807), (-0.7794, -0.09338, -0.02807), (-0.7821, -0.09255, -0.02807), (-0.7841, -0.0916, -0.02807), (-0.7853, -0.09059, -0.02807), (-0.7864, -0.0893, -0.02807), (-0.7873, -0.0874, -0.02807), (-0.7881, -0.08461, -0.02807), (-0.7887, -0.08092, -0.02807), (-0.789, -0.07637, -0.02807), (0.789, -0.07087, -0.02807), (0.7658, -0.09429, -0.02807), (0.789, -0.07635, -0.02807), (0.7887, -0.08091, -0.02807), (0.7881, -0.0846, -0.02807), (0.7873, -0.08739, -0.02807), (0.7864, -0.0893, -0.02807), (0.7853, -0.09057, -0.02807), (0.7841, -0.0916, -0.02807), (0.7822, -0.09255, -0.02807), (0.7794, -0.09338, -0.02807), (0.7757, -0.09395, -0.02807), (0.7711, -0.09423, -0.02807), (-0.7658, 0.09429, -0.02807), (-0.789, 0.07087, -0.02807), (-0.7711, 0.09423, -0.02807), (-0.7757, 0.09395, -0.02807), (-0.7794, 0.09338, -0.02807), (-0.7821, 0.09256, -0.02807), (-0.7841, 0.0916, -0.02807), (-0.7853, 0.09059, -0.02807), (-0.7864, 0.0893, -0.02807), (-0.7873, 0.0874, -0.02807), (-0.7881, 0.08461, -0.02807), (-0.7887, 0.08092, -0.02807), (-0.789, 0.07637, -0.02807), (0.7656, 0.09429, -0.02807), (0.789, 0.07108, -0.02807), (0.7711, 0.09423, -0.02807), (0.7757, 0.09395, -0.02807), (0.7794, 0.09338, -0.02807), (0.7821, 0.09255, -0.02807), (0.7841, 0.0916, -0.02807), (0.7853, 0.09059, -0.02807), (0.7864, 0.0893, -0.02807), (0.7873, 0.0874, -0.02807), (0.7881, 0.08461, -0.02807), (0.7887, 0.08092, -0.02807), (0.789, 0.07637, -0.02807)], [], [(1, 27, 38, 37, 36, 35, 34, 33, 32, 31, 30, 29, 28, 26, 39, 41, 42, 43, 44, 45, 46, 47, 48, 49, 50, 51, 40, 13, 15, 16, 17, 18, 19, 20, 21, 22, 23, 24, 25, 14, 0, 2, 3, 4, 5, 6, 7, 8, 9, 10, 11, 12)])
me_plane_1145.polygons.foreach_set('use_smooth', [True] * 1)
_k = set([(0, 2), (0, 14), (1, 12), (1, 27), (2, 3), (3, 4), (4, 5), (5, 6), (6, 7), (7, 8), (8, 9), (9, 10), (10, 11), (11, 12), (13, 15), (13, 40), (14, 25), (15, 16), (16, 17), (17, 18), (18, 19), (19, 20), (20, 21), (21, 22), (22, 23), (23, 24), (24, 25), (26, 28), (26, 39), (27, 38), (28, 29), (29, 30), (30, 31), (31, 32), (32, 33), (33, 34), (34, 35), (35, 36), (36, 37), (37, 38), (39, 41), (40, 51), (41, 42), (42, 43), (43, 44), (44, 45), (45, 46), (46, 47), (47, 48), (48, 49), (49, 50), (50, 51)])
me_plane_1145.attributes.new('sharp_edge', 'BOOLEAN', 'EDGE').data.foreach_set('value', [ (min(e.vertices), max(e.vertices)) in _k for e in me_plane_1145.edges])
_k = {(1, 27): 1.0, (1, 12): 1.0, (11, 12): 1.0, (10, 11): 1.0, (9, 10): 1.0, (8, 9): 1.0, (7, 8): 1.0, (6, 7): 1.0, (5, 6): 1.0, (4, 5): 1.0, (3, 4): 1.0, (2, 3): 1.0, (0, 2): 1.0, (0, 14): 1.0, (14, 25): 1.0, (24, 25): 1.0, (23, 24): 1.0, (22, 23): 1.0, (21, 22): 1.0, (20, 21): 1.0, (19, 20): 1.0, (18, 19): 1.0, (17, 18): 1.0, (16, 17): 1.0, (15, 16): 1.0, (13, 15): 1.0, (13, 40): 1.0, (40, 51): 1.0, (50, 51): 1.0, (49, 50): 1.0, (48, 49): 1.0, (47, 48): 1.0, (46, 47): 1.0, (45, 46): 1.0, (44, 45): 1.0, (43, 44): 1.0, (42, 43): 1.0, (41, 42): 1.0, (39, 41): 1.0, (26, 39): 1.0, (26, 28): 1.0, (28, 29): 1.0, (29, 30): 1.0, (30, 31): 1.0, (31, 32): 1.0, (32, 33): 1.0, (33, 34): 1.0, (34, 35): 1.0, (35, 36): 1.0, (36, 37): 1.0, (37, 38): 1.0, (27, 38): 1.0}
me_plane_1145.attributes.new('crease_edge', 'FLOAT', 'EDGE').data.foreach_set('value', [_k.get((min(e.vertices), max(e.vertices)), 0.0) for e in me_plane_1145.edges])
me_plane_1145.materials.append(mat_s_grey)
me_plane_1145.use_remesh_preserve_volume = False
me_plane_1145.use_remesh_preserve_attributes = False
me_plane_1145.use_mirror_vertex_groups = False
me_plane_1145.update()
me_cube_065 = bpy.data.meshes.new('Cube.065')
me_cube_065.from_pydata([(-0.8251, -0.02392, -0.01673), (-0.8251, 0.03956, -0.01673), (-0.8217, -0.02392, -0.01673), (-0.8217, 0.03956, -0.01673), (-0.8251, -0.02392, -0.008925), (-0.8251, -0.01495, 4.441e-05), (-0.8251, 0.03059, 4.441e-05), (-0.8251, 0.03956, -0.008925), (-0.8217, -0.01495, 4.441e-05), (-0.8217, -0.02392, -0.008925), (-0.8217, 0.03956, -0.008925), (-0.8217, 0.03059, 4.441e-05), (0.8251, -0.02392, -0.01673), (0.8251, 0.03956, -0.01673), (0.8217, -0.02392, -0.01673), (0.8217, 0.03956, -0.01673), (0.8251, -0.02392, -0.008925), (0.8251, -0.01495, 4.441e-05), (0.8251, 0.03059, 4.441e-05), (0.8251, 0.03956, -0.008925), (0.8217, -0.01495, 4.441e-05), (0.8217, -0.02392, -0.008925), (0.8217, 0.03956, -0.008925), (0.8217, 0.03059, 4.441e-05)], [], [(11, 6, 5, 8), (3, 10, 11, 8, 9, 2), (0, 4, 5, 6, 7, 1), (1, 3, 2, 0), (1, 7, 10, 3), (6, 11, 10, 7), (8, 5, 4, 9), (2, 9, 4, 0), (23, 20, 17, 18), (15, 14, 21, 20, 23, 22), (12, 13, 19, 18, 17, 16), (13, 12, 14, 15), (13, 15, 22, 19), (18, 19, 22, 23), (20, 21, 16, 17), (14, 12, 16, 21)])
me_cube_065.materials.append(mat_s_plastic)
me_cube_065.use_remesh_preserve_volume = False
me_cube_065.use_remesh_preserve_attributes = False
me_cube_065.use_mirror_vertex_groups = False
me_cube_065.update()

# ---- objects
ob_ap_longdisplaya_007 = bpy.data.objects.new('AP_longdisplayA.007', me_plane_1143)
ob_bb_longdisplaya_007 = bpy.data.objects.new('BB_longdisplayA.007', me_plane_1144)
ob_ob_longdisplaya_007 = bpy.data.objects.new('OB_longdisplayA.007', me_plane_1145)
ob_ob_longdisplaya1_007 = bpy.data.objects.new('OB_longdisplayA1.007', me_cube_065)

# ---- transforms, parenting, visibility, modifiers, constraints
ob_ap_longdisplaya_007.location = (0.0, 0.0, 0.0)
ob_ap_longdisplaya_007.hide_render = True
ob_ap_longdisplaya_007.visible_camera = False
ob_ap_longdisplaya_007.visible_diffuse = False
ob_ap_longdisplaya_007.visible_glossy = False
ob_ap_longdisplaya_007.visible_transmission = False
ob_ap_longdisplaya_007.visible_volume_scatter = False
ob_ap_longdisplaya_007.visible_shadow = False
ob_ap_longdisplaya_007.display_type = 'WIRE'
ob_ap_longdisplaya_007.show_wire = True
ob_ap_longdisplaya_007.show_all_edges = True
ob_ap_longdisplaya_007.lineart.crease_threshold = 0.0
ob_bb_longdisplaya_007.parent = ob_ap_longdisplaya_007
ob_bb_longdisplaya_007.location = (0.0, 0.0, 0.0)
ob_bb_longdisplaya_007.hide_render = True
ob_bb_longdisplaya_007.visible_camera = False
ob_bb_longdisplaya_007.visible_diffuse = False
ob_bb_longdisplaya_007.visible_glossy = False
ob_bb_longdisplaya_007.visible_transmission = False
ob_bb_longdisplaya_007.visible_volume_scatter = False
ob_bb_longdisplaya_007.visible_shadow = False
ob_bb_longdisplaya_007.display_type = 'WIRE'
ob_bb_longdisplaya_007.show_wire = True
ob_bb_longdisplaya_007.show_all_edges = True
ob_bb_longdisplaya_007.lineart.crease_threshold = 0.0
_m = ob_bb_longdisplaya_007.modifiers.new('Auto Smooth', 'NODES')
_m.node_group = ng_auto_smooth
_gi = [s.identifier for s in ng_auto_smooth.interface.items_tree if s.item_type == 'SOCKET' and s.in_out == 'INPUT']
_m[_gi[1]] = 1.047  # Angle
ob_ob_longdisplaya_007.parent = ob_ap_longdisplaya_007
ob_ob_longdisplaya_007.location = (0.0, 0.0, 0.0)
ob_ob_longdisplaya_007.display_type = 'SOLID'
ob_ob_longdisplaya_007.show_all_edges = True
ob_ob_longdisplaya_007.lineart.crease_threshold = 0.0
_m = ob_ob_longdisplaya_007.modifiers.new('Solidify', 'SOLIDIFY')
_m.thickness = -0.008
_m.offset = 0.0
_m.use_even_offset = True
_m.use_quality_normals = True
_m.nonmanifold_thickness_mode = 'FIXED'
_m.nonmanifold_merge_threshold = 0.0003
_m = ob_ob_longdisplaya_007.modifiers.new('Auto Smooth', 'NODES')
_m.node_group = ng_auto_smooth
_gi = [s.identifier for s in ng_auto_smooth.interface.items_tree if s.item_type == 'SOCKET' and s.in_out == 'INPUT']
_m[_gi[1]] = 1.047  # Angle
ob_ob_longdisplaya1_007.parent = ob_ap_longdisplaya_007
ob_ob_longdisplaya1_007.location = (0.0, 0.0, 0.0)
ob_ob_longdisplaya1_007.display_type = 'SOLID'
ob_ob_longdisplaya1_007.lineart.crease_threshold = 0.0

# ---- collection membership
col_collection_1.objects.link(ob_ap_longdisplaya_007)
col_collection_1.objects.link(ob_bb_longdisplaya_007)
col_collection_1.objects.link(ob_ob_longdisplaya_007)
col_collection_1.objects.link(ob_ob_longdisplaya1_007)

# ---- scene / render settings (as saved in the file)
scene.frame_start = 1; scene.frame_end = 100; scene.frame_set(1)
scene.render.engine = 'CYCLES'
scene.render.image_settings.color_depth = '16'
scene.render.image_settings.compression = 90
scene.render.resolution_percentage = 50
scene.render.dither_intensity = 0.0
scene.render.use_simplify = True
scene.render.use_persistent_data = True
scene.cycles.use_denoising = False
scene.cycles.samples = 10
scene.cycles.sampling_pattern = 'TABULATED_SOBOL'
scene.cycles.light_sampling_threshold = 0.0
scene.cycles.use_adaptive_sampling = False
scene.cycles.use_light_tree = False
scene.cycles.caustics_reflective = False
scene.cycles.caustics_refractive = False
scene.cycles.blur_glossy = 4.0
scene.cycles.max_bounces = 4
scene.cycles.transmission_bounces = 4
scene.cycles.volume_bounces = 2
scene.cycles.transparent_max_bounces = 4
scene.cycles.use_animated_seed = True
scene.cycles.sample_clamp_direct = 4.0
scene.cycles.sample_clamp_indirect = 2.0
scene.cycles.debug_bvh_type = 'STATIC_BVH'
scene.view_settings.view_transform = 'Standard'
bpy.context.view_layer.update()

# ---- added for rendering (the .blend has no active camera): camera
cam_auto = bpy.data.cameras.new('AutoCamera')
cam_auto.lens = 50.0
cam_auto.sensor_width = 36.0
cam_auto.clip_end = 1000.0
ob_auto_camera = bpy.data.objects.new('AutoCamera', cam_auto)
scene.collection.objects.link(ob_auto_camera)
ob_auto_camera.location = (1.53696, -1.84436, 1.21356)
ob_auto_camera.rotation_euler = (1.09748, -7.21219e-08, 0.694738)
scene.camera = ob_auto_camera
bpy.context.view_layer.update()
